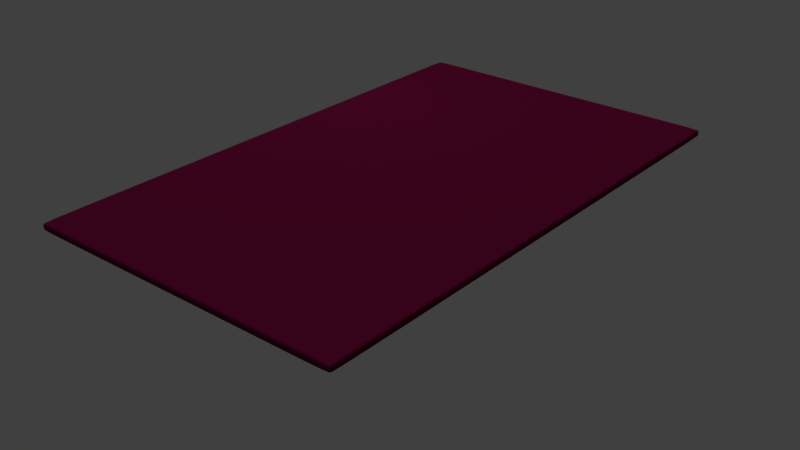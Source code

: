 # Source: tablerectangular.blend  (saved by Blender 2.79.0; exported with 4.5.12 LTS)
import bpy
from mathutils import Matrix  # noqa: F401  (used for matrix-valued properties, if any)

bpy.ops.wm.read_factory_settings(use_empty=True)
scene = bpy.context.scene
scene.name = 'Scene'

# ---- collections
col_collection_1 = bpy.data.collections.new('Collection 1'); scene.collection.children.link(col_collection_1)

# ---- materials (node trees are filled in below, after node groups)
mat_material_003 = bpy.data.materials.new('Material.003')
mat_material_003.alpha_threshold = 0.0
mat_material_003.use_transparent_shadow = False
mat_material_003.diffuse_color = (0.8, 0.05086, 0.03429, 1.0)
mat_material_003.roughness = 0.5
mat_material_004 = bpy.data.materials.new('Material.004')
mat_material_004.alpha_threshold = 0.0
mat_material_004.use_transparent_shadow = False
mat_material_004.diffuse_color = (0.0, 0.0, 0.0, 1.0)
mat_material_004.roughness = 0.5
mat_material_005 = bpy.data.materials.new('Material.005')
mat_material_005.alpha_threshold = 0.0
mat_material_005.use_transparent_shadow = False
mat_material_005.diffuse_color = (0.0, 0.0, 0.0, 1.0)
mat_material_005.roughness = 0.5
mat_material_002 = bpy.data.materials.new('Material.002')
mat_material_002.alpha_threshold = 0.0
mat_material_002.use_transparent_shadow = False
mat_material_002.diffuse_color = (0.8, 0.04761, 0.04761, 1.0)
mat_material_002.roughness = 0.5
mat_material_001 = bpy.data.materials.new('Material.001')
mat_material_001.alpha_threshold = 0.0
mat_material_001.use_transparent_shadow = False
mat_material_001.diffuse_color = (0.0985, 0.002988, 0.02747, 1.0)
mat_material_001.roughness = 0.5

# ---- material node trees

# ---- world
world_world = bpy.data.worlds.new('World'); scene.world = world_world
world_world.color = (0.05088, 0.05088, 0.05088)
world_world.use_sun_shadow = False
world_world.sun_shadow_jitter_overblur = 0.0
world_world.cycles.sampling_method = 'MANUAL'

# ---- lights
light_sun = bpy.data.lights.new('Sun', 'SUN')
light_sun.transmission_factor = 0.0
light_sun.angle = 0.1993
light_sun.energy = 1.0
light_sun.shadow_buffer_clip_start = 0.5
light_sun.shadow_soft_size = 0.1
light_sun.shadow_cascade_max_distance = 1000.0
light_point = bpy.data.lights.new('Point', 'POINT')
light_point.transmission_factor = 0.0
light_point.energy = 100.0
light_point.shadow_buffer_clip_start = 0.5
light_point.shadow_soft_size = 0.1
light_point.shadow_maximum_resolution = 0.006
light_point.use_absolute_resolution = True
light_lamp = bpy.data.lights.new('Lamp', 'POINT')
light_lamp.transmission_factor = 0.0
light_lamp.cutoff_distance = 30.0
light_lamp.energy = 100.0
light_lamp.shadow_buffer_clip_start = 1.001
light_lamp.shadow_soft_size = 0.1
light_lamp.shadow_maximum_resolution = 0.006
light_lamp.use_absolute_resolution = True

# ---- meshes
me_cylinder_004 = bpy.data.meshes.new('Cylinder.004')
me_cylinder_004.from_pydata([(0.0, 1.0, -1.0), (0.0, 1.0, 1.0), (0.1951, 0.9808, -1.0), (0.1951, 0.9808, 1.0), (0.3827, 0.9239, -1.0), (0.3827, 0.9239, 1.0), (0.5556, 0.8315, -1.0), (0.5556, 0.8315, 1.0), (0.7071, 0.7071, -1.0), (0.7071, 0.7071, 1.0), (0.8315, 0.5556, -1.0), (0.8315, 0.5556, 1.0), (0.9239, 0.3827, -1.0), (0.9239, 0.3827, 1.0), (0.9808, 0.1951, -1.0), (0.9808, 0.1951, 1.0), (1.0, 7.55e-08, -1.0), (1.0, 7.55e-08, 1.0), (0.9808, -0.1951, -1.0), (0.9808, -0.1951, 1.0), (0.9239, -0.3827, -1.0), (0.9239, -0.3827, 1.0), (0.8315, -0.5556, -1.0), (0.8315, -0.5556, 1.0), (0.7071, -0.7071, -1.0), (0.7071, -0.7071, 1.0), (0.5556, -0.8315, -1.0), (0.5556, -0.8315, 1.0), (0.3827, -0.9239, -1.0), (0.3827, -0.9239, 1.0), (0.1951, -0.9808, -1.0), (0.1951, -0.9808, 1.0), (-3.258e-07, -1.0, -1.0), (-3.258e-07, -1.0, 1.0), (-0.1951, -0.9808, -1.0), (-0.1951, -0.9808, 1.0), (-0.3827, -0.9239, -1.0), (-0.3827, -0.9239, 1.0), (-0.5556, -0.8315, -1.0), (-0.5556, -0.8315, 1.0), (-0.7071, -0.7071, -1.0), (-0.7071, -0.7071, 1.0), (-0.8315, -0.5556, -1.0), (-0.8315, -0.5556, 1.0), (-0.9239, -0.3827, -1.0), (-0.9239, -0.3827, 1.0), (-0.9808, -0.1951, -1.0), (-0.9808, -0.1951, 1.0), (-1.0, 9.656e-07, -1.0), (-1.0, 9.656e-07, 1.0), (-0.9808, 0.1951, -1.0), (-0.9808, 0.1951, 1.0), (-0.9239, 0.3827, -1.0), (-0.9239, 0.3827, 1.0), (-0.8315, 0.5556, -1.0), (-0.8315, 0.5556, 1.0), (-0.7071, 0.7071, -1.0), (-0.7071, 0.7071, 1.0), (-0.5556, 0.8315, -1.0), (-0.5556, 0.8315, 1.0), (-0.3827, 0.9239, -1.0), (-0.3827, 0.9239, 1.0), (-0.1951, 0.9808, -1.0), (-0.1951, 0.9808, 1.0), (0.1065, 0.5355, 2.139), (5.392e-08, 0.5459, 2.139), (0.2089, 0.5044, 2.139), (0.3033, 0.4539, 2.139), (0.386, 0.386, 2.139), (0.4539, 0.3033, 2.139), (0.5044, 0.2089, 2.139), (0.5355, 0.1065, 2.139), (0.5459, 1.706e-07, 2.139), (0.5355, -0.1065, 2.139), (0.5044, -0.2089, 2.139), (0.4539, -0.3033, 2.139), (0.386, -0.386, 2.139), (0.3033, -0.4539, 2.139), (0.2089, -0.5044, 2.139), (0.1065, -0.5355, 2.139), (-1.24e-07, -0.5459, 2.139), (-0.1065, -0.5355, 2.139), (-0.2089, -0.5044, 2.139), (-0.3033, -0.4539, 2.139), (-0.386, -0.386, 2.139), (-0.4539, -0.3033, 2.139), (-0.5044, -0.2089, 2.139), (-0.5355, -0.1065, 2.139), (-0.5459, 6.566e-07, 2.139), (-0.5355, 0.1065, 2.139), (-0.5044, 0.2089, 2.139), (-0.4539, 0.3033, 2.139), (-0.386, 0.386, 2.139), (-0.3033, 0.4539, 2.139), (-0.2089, 0.5044, 2.139), (-0.1065, 0.5355, 2.139), (0.1225, 0.6159, 2.393), (4.414e-08, 0.628, 2.393), (0.2403, 0.5802, 2.393), (0.3489, 0.5221, 2.393), (0.444, 0.444, 2.393), (0.5221, 0.3489, 2.393), (0.5802, 0.2403, 2.393), (0.6159, 0.1225, 2.393), (0.628, 1.478e-07, 2.393), (0.6159, -0.1225, 2.393), (0.5802, -0.2403, 2.393), (0.5221, -0.3489, 2.393), (0.444, -0.444, 2.393), (0.3489, -0.5221, 2.393), (0.2403, -0.5802, 2.393), (0.1225, -0.6159, 2.393), (-1.605e-07, -0.628, 2.393), (-0.1225, -0.6159, 2.393), (-0.2403, -0.5802, 2.393), (-0.3489, -0.5221, 2.393), (-0.444, -0.444, 2.393), (-0.5221, -0.3489, 2.393), (-0.5802, -0.2403, 2.393), (-0.6159, -0.1225, 2.393), (-0.628, 7.068e-07, 2.393), (-0.6159, 0.1225, 2.393), (-0.5802, 0.2403, 2.393), (-0.5221, 0.3489, 2.393), (-0.444, 0.444, 2.393), (-0.3489, 0.5221, 2.393), (-0.2403, 0.5802, 2.393), (-0.1225, 0.6159, 2.393), (0.1881, 0.9455, 4.081), (1.637e-07, 0.964, 4.081), (0.3689, 0.8907, 4.081), (0.5356, 0.8016, 4.081), (0.6817, 0.6817, 4.081), (0.8016, 0.5356, 4.081), (0.8907, 0.3689, 4.081), (0.9455, 0.1881, 4.081), (0.964, 7.244e-08, 4.081), (0.9455, -0.1881, 4.081), (0.8907, -0.3689, 4.081), (0.8016, -0.5356, 4.081), (0.6817, -0.6817, 4.081), (0.5356, -0.8016, 4.081), (0.3689, -0.8907, 4.081), (0.1881, -0.9455, 4.081), (-1.504e-07, -0.964, 4.081), (-0.1881, -0.9455, 4.081), (-0.3689, -0.8907, 4.081), (-0.5356, -0.8016, 4.081), (-0.6817, -0.6817, 4.081), (-0.8016, -0.5356, 4.081), (-0.8907, -0.3689, 4.081), (-0.9455, -0.1881, 4.081), (-0.964, 9.305e-07, 4.081), (-0.9455, 0.1881, 4.081), (-0.8907, 0.3689, 4.081), (-0.8016, 0.5356, 4.081), (-0.6817, 0.6817, 4.081), (-0.5356, 0.8016, 4.081), (-0.3689, 0.8907, 4.081), (-0.1881, 0.9455, 4.081), (0.1827, 0.9187, 4.334), (1.667e-07, 0.9367, 4.334), (0.3584, 0.8654, 4.334), (0.5204, 0.7788, 4.334), (0.6623, 0.6623, 4.334), (0.7788, 0.5204, 4.334), (0.8654, 0.3584, 4.334), (0.9187, 0.1827, 4.334), (0.9367, 7.928e-08, 4.334), (0.9187, -0.1827, 4.334), (0.8654, -0.3584, 4.334), (0.7788, -0.5204, 4.334), (0.6623, -0.6623, 4.334), (0.5204, -0.7788, 4.334), (0.3584, -0.8654, 4.334), (0.1827, -0.9187, 4.334), (-1.385e-07, -0.9367, 4.334), (-0.1827, -0.9187, 4.334), (-0.3584, -0.8654, 4.334), (-0.5204, -0.7788, 4.334), (-0.6623, -0.6623, 4.334), (-0.7788, -0.5204, 4.334), (-0.8654, -0.3584, 4.334), (-0.9187, -0.1827, 4.334), (-0.9367, 9.13e-07, 4.334), (-0.9187, 0.1827, 4.334), (-0.8654, 0.3584, 4.334), (-0.7788, 0.5204, 4.334), (-0.6623, 0.6623, 4.334), (-0.5204, 0.7788, 4.334), (-0.3584, 0.8654, 4.334), (-0.1827, 0.9187, 4.334), (0.1733, 0.8711, 4.714), (1.707e-07, 0.8882, 4.714), (0.3399, 0.8206, 4.714), (0.4934, 0.7385, 4.714), (0.628, 0.628, 4.714), (0.7385, 0.4934, 4.714), (0.8206, 0.3399, 4.714), (0.8711, 0.1733, 4.714), (0.8882, 9.06e-08, 4.714), (0.8711, -0.1733, 4.714), (0.8206, -0.3399, 4.714), (0.7385, -0.4934, 4.714), (0.628, -0.628, 4.714), (0.4934, -0.7385, 4.714), (0.3399, -0.8206, 4.714), (0.1733, -0.8711, 4.714), (-1.187e-07, -0.8882, 4.714), (-0.1733, -0.8711, 4.714), (-0.3399, -0.8206, 4.714), (-0.4934, -0.7385, 4.714), (-0.628, -0.628, 4.714), (-0.7385, -0.4934, 4.714), (-0.8206, -0.3399, 4.714), (-0.8711, -0.1733, 4.714), (-0.8882, 8.812e-07, 4.714), (-0.8711, 0.1733, 4.714), (-0.8206, 0.3399, 4.714), (-0.7385, 0.4934, 4.714), (-0.628, 0.628, 4.714), (-0.4934, 0.7385, 4.714), (-0.3399, 0.8206, 4.714), (-0.1733, 0.8711, 4.714), (0.1446, 0.7272, 4.967), (1.871e-07, 0.7414, 4.967), (0.2837, 0.685, 4.967), (0.4119, 0.6165, 4.967), (0.5243, 0.5243, 4.967), (0.6165, 0.4119, 4.967), (0.685, 0.2837, 4.967), (0.7272, 0.1446, 4.967), (0.7414, 1.252e-07, 4.967), (0.7272, -0.1446, 4.967), (0.685, -0.2837, 4.967), (0.6165, -0.4119, 4.967), (0.5243, -0.5243, 4.967), (0.4119, -0.6165, 4.967), (0.2837, -0.685, 4.967), (0.1446, -0.7272, 4.967), (-5.449e-08, -0.7414, 4.967), (-0.1446, -0.7272, 4.967), (-0.2837, -0.685, 4.967), (-0.4119, -0.6165, 4.967), (-0.5243, -0.5243, 4.967), (-0.6165, -0.4119, 4.967), (-0.685, -0.2837, 4.967), (-0.7272, -0.1446, 4.967), (-0.7414, 7.851e-07, 4.967), (-0.7272, 0.1446, 4.967), (-0.685, 0.2837, 4.967), (-0.6165, 0.4119, 4.967), (-0.5243, 0.5243, 4.967), (-0.4119, 0.6165, 4.967), (-0.2837, 0.685, 4.967), (-0.1446, 0.7272, 4.967), (0.0907, 0.456, 5.333), (2.18e-07, 0.4649, 5.333), (0.1779, 0.4295, 5.333), (0.2583, 0.3865, 5.333), (0.3287, 0.3287, 5.333), (0.3865, 0.2583, 5.333), (0.4295, 0.1779, 5.333), (0.456, 0.0907, 5.333), (0.4649, 1.841e-07, 5.333), (0.456, -0.0907, 5.333), (0.4295, -0.1779, 5.333), (0.3865, -0.2583, 5.333), (0.3287, -0.3287, 5.333), (0.2583, -0.3865, 5.333), (0.1779, -0.4295, 5.333), (0.0907, -0.456, 5.333), (6.656e-08, -0.4649, 5.333), (-0.0907, -0.456, 5.333), (-0.1779, -0.4295, 5.333), (-0.2583, -0.3865, 5.333), (-0.3287, -0.3287, 5.333), (-0.3865, -0.2583, 5.333), (-0.4295, -0.1779, 5.333), (-0.456, -0.0907, 5.333), (-0.4649, 5.979e-07, 5.333), (-0.456, 0.0907, 5.333), (-0.4295, 0.1779, 5.333), (-0.3865, 0.2583, 5.333), (-0.3287, 0.3287, 5.333), (-0.2583, 0.3865, 5.333), (-0.1779, 0.4295, 5.333), (-0.09069, 0.456, 5.333), (0.05636, 0.2833, 5.557), (2.359e-07, 0.2889, 5.557), (0.1105, 0.2669, 5.557), (0.1605, 0.2402, 5.557), (0.2043, 0.2043, 5.557), (0.2402, 0.1605, 5.557), (0.2669, 0.1105, 5.557), (0.2833, 0.05636, 5.557), (0.2889, 2.251e-07, 5.557), (0.2833, -0.05636, 5.557), (0.2669, -0.1105, 5.557), (0.2402, -0.1605, 5.557), (0.2043, -0.2043, 5.557), (0.1605, -0.2402, 5.557), (0.1105, -0.2669, 5.557), (0.05636, -0.2833, 5.557), (1.418e-07, -0.2889, 5.557), (-0.05636, -0.2833, 5.557), (-0.1105, -0.2669, 5.557), (-0.1605, -0.2402, 5.557), (-0.2043, -0.2043, 5.557), (-0.2402, -0.1605, 5.557), (-0.2669, -0.1105, 5.557), (-0.2833, -0.05636, 5.557), (-0.2889, 4.822e-07, 5.557), (-0.2833, 0.05636, 5.557), (-0.2669, 0.1105, 5.557), (-0.2402, 0.1605, 5.557), (-0.2043, 0.2043, 5.557), (-0.1605, 0.2402, 5.557), (-0.1105, 0.2669, 5.557), (-0.05636, 0.2833, 5.557)], [], [(0, 1, 3, 2), (2, 3, 5, 4), (4, 5, 7, 6), (6, 7, 9, 8), (8, 9, 11, 10), (10, 11, 13, 12), (12, 13, 15, 14), (14, 15, 17, 16), (16, 17, 19, 18), (18, 19, 21, 20), (20, 21, 23, 22), (22, 23, 25, 24), (24, 25, 27, 26), (26, 27, 29, 28), (28, 29, 31, 30), (30, 31, 33, 32), (32, 33, 35, 34), (34, 35, 37, 36), (36, 37, 39, 38), (38, 39, 41, 40), (40, 41, 43, 42), (42, 43, 45, 44), (44, 45, 47, 46), (46, 47, 49, 48), (48, 49, 51, 50), (50, 51, 53, 52), (52, 53, 55, 54), (54, 55, 57, 56), (56, 57, 59, 58), (58, 59, 61, 60), (13, 11, 69, 70), (60, 61, 63, 62), (62, 63, 1, 0), (0, 2, 4, 6, 8, 10, 12, 14, 16, 18, 20, 22, 24, 26, 28, 30, 32, 34, 36, 38, 40, 42, 44, 46, 48, 50, 52, 54, 56, 58, 60, 62), (66, 64, 96, 98), (31, 29, 78, 79), (49, 47, 87, 88), (5, 3, 64, 66), (23, 21, 74, 75), (41, 39, 83, 84), (59, 57, 92, 93), (15, 13, 70, 71), (33, 31, 79, 80), (51, 49, 88, 89), (7, 5, 66, 67), (25, 23, 75, 76), (43, 41, 84, 85), (61, 59, 93, 94), (17, 15, 71, 72), (35, 33, 80, 81), (53, 51, 89, 90), (9, 7, 67, 68), (27, 25, 76, 77), (45, 43, 85, 86), (63, 61, 94, 95), (19, 17, 72, 73), (37, 35, 81, 82), (55, 53, 90, 91), (11, 9, 68, 69), (29, 27, 77, 78), (47, 45, 86, 87), (3, 1, 65, 64), (1, 63, 95, 65), (21, 19, 73, 74), (39, 37, 82, 83), (57, 55, 91, 92), (101, 100, 132, 133), (93, 92, 124, 125), (80, 79, 111, 112), (67, 66, 98, 99), (94, 93, 125, 126), (81, 80, 112, 113), (68, 67, 99, 100), (95, 94, 126, 127), (82, 81, 113, 114), (69, 68, 100, 101), (65, 95, 127, 97), (83, 82, 114, 115), (70, 69, 101, 102), (84, 83, 115, 116), (71, 70, 102, 103), (85, 84, 116, 117), (72, 71, 103, 104), (86, 85, 117, 118), (73, 72, 104, 105), (87, 86, 118, 119), (74, 73, 105, 106), (88, 87, 119, 120), (75, 74, 106, 107), (89, 88, 120, 121), (76, 75, 107, 108), (90, 89, 121, 122), (77, 76, 108, 109), (91, 90, 122, 123), (78, 77, 109, 110), (64, 65, 97, 96), (92, 91, 123, 124), (79, 78, 110, 111), (136, 135, 167, 168), (97, 127, 159, 129), (115, 114, 146, 147), (102, 101, 133, 134), (116, 115, 147, 148), (103, 102, 134, 135), (117, 116, 148, 149), (104, 103, 135, 136), (118, 117, 149, 150), (105, 104, 136, 137), (119, 118, 150, 151), (106, 105, 137, 138), (120, 119, 151, 152), (107, 106, 138, 139), (121, 120, 152, 153), (108, 107, 139, 140), (122, 121, 153, 154), (109, 108, 140, 141), (123, 122, 154, 155), (110, 109, 141, 142), (96, 97, 129, 128), (124, 123, 155, 156), (111, 110, 142, 143), (98, 96, 128, 130), (125, 124, 156, 157), (112, 111, 143, 144), (99, 98, 130, 131), (126, 125, 157, 158), (113, 112, 144, 145), (100, 99, 131, 132), (127, 126, 158, 159), (114, 113, 145, 146), (171, 170, 202, 203), (150, 149, 181, 182), (137, 136, 168, 169), (151, 150, 182, 183), (138, 137, 169, 170), (152, 151, 183, 184), (139, 138, 170, 171), (153, 152, 184, 185), (140, 139, 171, 172), (154, 153, 185, 186), (141, 140, 172, 173), (155, 154, 186, 187), (142, 141, 173, 174), (128, 129, 161, 160), (156, 155, 187, 188), (143, 142, 174, 175), (130, 128, 160, 162), (157, 156, 188, 189), (144, 143, 175, 176), (131, 130, 162, 163), (158, 157, 189, 190), (145, 144, 176, 177), (132, 131, 163, 164), (159, 158, 190, 191), (146, 145, 177, 178), (133, 132, 164, 165), (129, 159, 191, 161), (147, 146, 178, 179), (134, 133, 165, 166), (148, 147, 179, 180), (135, 134, 166, 167), (149, 148, 180, 181), (206, 205, 237, 238), (185, 184, 216, 217), (172, 171, 203, 204), (186, 185, 217, 218), (173, 172, 204, 205), (187, 186, 218, 219), (174, 173, 205, 206), (160, 161, 193, 192), (188, 187, 219, 220), (175, 174, 206, 207), (162, 160, 192, 194), (189, 188, 220, 221), (176, 175, 207, 208), (163, 162, 194, 195), (190, 189, 221, 222), (177, 176, 208, 209), (164, 163, 195, 196), (191, 190, 222, 223), (178, 177, 209, 210), (165, 164, 196, 197), (161, 191, 223, 193), (179, 178, 210, 211), (166, 165, 197, 198), (180, 179, 211, 212), (167, 166, 198, 199), (181, 180, 212, 213), (168, 167, 199, 200), (182, 181, 213, 214), (169, 168, 200, 201), (183, 182, 214, 215), (170, 169, 201, 202), (184, 183, 215, 216), (241, 240, 272, 273), (192, 193, 225, 224), (220, 219, 251, 252), (207, 206, 238, 239), (194, 192, 224, 226), (221, 220, 252, 253), (208, 207, 239, 240), (195, 194, 226, 227), (222, 221, 253, 254), (209, 208, 240, 241), (196, 195, 227, 228), (223, 222, 254, 255), (210, 209, 241, 242), (197, 196, 228, 229), (193, 223, 255, 225), (211, 210, 242, 243), (198, 197, 229, 230), (212, 211, 243, 244), (199, 198, 230, 231), (213, 212, 244, 245), (200, 199, 231, 232), (214, 213, 245, 246), (201, 200, 232, 233), (215, 214, 246, 247), (202, 201, 233, 234), (216, 215, 247, 248), (203, 202, 234, 235), (217, 216, 248, 249), (204, 203, 235, 236), (218, 217, 249, 250), (205, 204, 236, 237), (219, 218, 250, 251), (276, 275, 307, 308), (228, 227, 259, 260), (255, 254, 286, 287), (242, 241, 273, 274), (229, 228, 260, 261), (225, 255, 287, 257), (243, 242, 274, 275), (230, 229, 261, 262), (244, 243, 275, 276), (231, 230, 262, 263), (245, 244, 276, 277), (232, 231, 263, 264), (246, 245, 277, 278), (233, 232, 264, 265), (247, 246, 278, 279), (234, 233, 265, 266), (248, 247, 279, 280), (235, 234, 266, 267), (249, 248, 280, 281), (236, 235, 267, 268), (250, 249, 281, 282), (237, 236, 268, 269), (251, 250, 282, 283), (238, 237, 269, 270), (224, 225, 257, 256), (252, 251, 283, 284), (239, 238, 270, 271), (226, 224, 256, 258), (253, 252, 284, 285), (240, 239, 271, 272), (227, 226, 258, 259), (254, 253, 285, 286), (288, 289, 319, 318, 317, 316, 315, 314, 313, 312, 311, 310, 309, 308, 307, 306, 305, 304, 303, 302, 301, 300, 299, 298, 297, 296, 295, 294, 293, 292, 291, 290), (263, 262, 294, 295), (277, 276, 308, 309), (264, 263, 295, 296), (278, 277, 309, 310), (265, 264, 296, 297), (279, 278, 310, 311), (266, 265, 297, 298), (280, 279, 311, 312), (267, 266, 298, 299), (281, 280, 312, 313), (268, 267, 299, 300), (282, 281, 313, 314), (269, 268, 300, 301), (283, 282, 314, 315), (270, 269, 301, 302), (256, 257, 289, 288), (284, 283, 315, 316), (271, 270, 302, 303), (258, 256, 288, 290), (285, 284, 316, 317), (272, 271, 303, 304), (259, 258, 290, 291), (286, 285, 317, 318), (273, 272, 304, 305), (260, 259, 291, 292), (287, 286, 318, 319), (274, 273, 305, 306), (261, 260, 292, 293), (257, 287, 319, 289), (275, 274, 306, 307), (262, 261, 293, 294)])
me_cylinder_004.materials.append(mat_material_003)
me_cylinder_004.use_remesh_preserve_volume = False
me_cylinder_004.use_remesh_preserve_attributes = False
me_cylinder_004.use_mirror_vertex_groups = False
me_cylinder_004.update()
me_cylinder_003 = bpy.data.meshes.new('Cylinder.003')
me_cylinder_003.from_pydata([(0.0, 1.0, -1.0), (0.0, 1.0, 1.0), (0.5878, 0.809, -1.0), (0.5878, 0.809, 1.0), (0.9511, 0.309, -1.0), (0.9511, 0.309, 1.0), (0.9511, -0.309, -1.0), (0.9511, -0.309, 1.0), (0.5878, -0.809, -1.0), (0.5878, -0.809, 1.0), (-8.742e-08, -1.0, -1.0), (-8.742e-08, -1.0, 1.0), (-0.5878, -0.809, -1.0), (-0.5878, -0.809, 1.0), (-0.9511, -0.309, -1.0), (-0.9511, -0.309, 1.0), (-0.9511, 0.309, -1.0), (-0.9511, 0.309, 1.0), (-0.5878, 0.809, -1.0), (-0.5878, 0.809, 1.0), (0.0, 1.0, 0.06061), (0.5878, 0.809, 0.06061), (0.9511, 0.309, 0.06061), (0.9511, -0.309, 0.06061), (0.5878, -0.809, 0.06061), (-8.742e-08, -1.0, 0.06061), (-0.5878, -0.809, 0.06061), (-0.9511, -0.309, 0.06061), (-0.9511, 0.309, 0.06061), (-0.5878, 0.809, 0.06061), (2.228, -1.401, -0.7329), (1.595, -1.401, -1.584), (1.304, -1.901, -1.367), (1.937, -1.901, -0.5162), (2.986, -2.087, -1.524), (2.353, -2.087, -2.375), (2.062, -2.587, -2.159), (2.695, -2.587, -1.308), (4.576, -3.832, -2.728), (4.688, -3.832, -3.783), (4.326, -4.332, -3.821), (4.214, -4.332, -2.766), (-2.768, -2.145, -0.7138), (-2.152, -2.145, -1.577), (-2.448, -1.645, -1.788), (-3.064, -1.645, -0.9246), (-4.1, -3.344, -1.668), (-3.504, -3.344, -2.545), (-3.804, -2.844, -2.75), (-4.4, -2.844, -1.872), (-5.442, -4.805, -2.806), (-5.427, -4.805, -3.867), (-5.79, -4.305, -3.872), (-5.806, -4.305, -2.812), (-2.612, -1.79, -1.905), (-3.225, -1.79, -1.039), (-2.929, -2.29, -0.8292), (-2.316, -2.29, -1.695), (-5.396, -4.015, -3.649), (-5.527, -4.015, -2.625), (-5.176, -4.515, -2.58), (-5.045, -4.515, -3.604), (4.064, -4.129, -3.628), (4.038, -4.129, -2.597), (4.391, -3.629, -2.588), (4.417, -3.629, -3.619), (0.0, 1.0, 1.0), (0.5878, 0.809, 1.0), (0.9511, 0.309, 1.0), (0.9511, -0.309, 1.0), (0.5878, -0.809, 1.0), (-8.742e-08, -1.0, 1.0), (-0.5878, -0.809, 1.0), (-0.9511, -0.309, 1.0), (-0.9511, 0.309, 1.0), (-0.5878, 0.809, 1.0)], [], [(66, 1, 3, 67), (67, 3, 5, 68), (68, 5, 7, 69), (69, 7, 9, 70), (70, 9, 11, 71), (71, 11, 13, 72), (72, 13, 15, 73), (73, 15, 17, 74), (3, 1, 19, 17, 15, 13, 11, 9, 7, 5), (74, 17, 19, 75), (75, 19, 1, 66), (0, 2, 4, 6, 8, 10, 12, 14, 16, 18), (18, 29, 20, 0), (16, 28, 29, 18), (14, 27, 28, 16), (12, 26, 42, 43), (10, 25, 26, 12), (8, 24, 25, 10), (24, 8, 32, 33), (4, 22, 23, 6), (2, 21, 22, 4), (0, 20, 21, 2), (32, 31, 35, 36), (8, 6, 31, 32), (23, 24, 33, 30), (6, 23, 30, 31), (63, 62, 40, 41), (33, 32, 36, 37), (31, 30, 34, 35), (30, 33, 37, 34), (39, 38, 41, 40), (65, 64, 38, 39), (64, 63, 41, 38), (62, 65, 39, 40), (55, 54, 48, 49), (27, 14, 44, 45), (26, 27, 45, 42), (14, 12, 43, 44), (59, 58, 52, 53), (57, 56, 46, 47), (56, 55, 49, 46), (54, 57, 47, 48), (51, 50, 53, 52), (61, 60, 50, 51), (60, 59, 53, 50), (58, 61, 51, 52), (44, 43, 57, 54), (42, 45, 55, 56), (43, 42, 56, 57), (45, 44, 54, 55), (48, 47, 61, 58), (46, 49, 59, 60), (47, 46, 60, 61), (49, 48, 58, 59), (36, 35, 65, 62), (34, 37, 63, 64), (35, 34, 64, 65), (37, 36, 62, 63), (29, 75, 66, 20), (28, 74, 75, 29), (27, 73, 74, 28), (26, 72, 73, 27), (25, 71, 72, 26), (24, 70, 71, 25), (23, 69, 70, 24), (22, 68, 69, 23), (21, 67, 68, 22), (20, 66, 67, 21)])
me_cylinder_003.materials.append(mat_material_004)
me_cylinder_003.use_remesh_preserve_volume = False
me_cylinder_003.use_remesh_preserve_attributes = False
me_cylinder_003.use_mirror_vertex_groups = False
me_cylinder_003.update()
me_cylinder_002 = bpy.data.meshes.new('Cylinder.002')
me_cylinder_002.from_pydata([(0.0, 1.0, -1.0), (0.0, 1.0, 1.0), (0.5878, 0.809, -1.0), (0.5878, 0.809, 1.0), (0.9511, 0.309, -1.0), (0.9511, 0.309, 1.0), (0.9511, -0.309, -1.0), (0.9511, -0.309, 1.0), (0.5878, -0.809, -1.0), (0.5878, -0.809, 1.0), (-8.742e-08, -1.0, -1.0), (-8.742e-08, -1.0, 1.0), (-0.5878, -0.809, -1.0), (-0.5878, -0.809, 1.0), (-0.9511, -0.309, -1.0), (-0.9511, -0.309, 1.0), (-0.9511, 0.309, -1.0), (-0.9511, 0.309, 1.0), (-0.5878, 0.809, -1.0), (-0.5878, 0.809, 1.0), (0.0, 1.0, 0.06061), (0.5878, 0.809, 0.06061), (0.9511, 0.309, 0.06061), (0.9511, -0.309, 0.06061), (0.5878, -0.809, 0.06061), (-8.742e-08, -1.0, 0.06061), (-0.5878, -0.809, 0.06061), (-0.9511, -0.309, 0.06061), (-0.9511, 0.309, 0.06061), (-0.5878, 0.809, 0.06061), (2.228, -1.401, -0.7329), (1.595, -1.401, -1.584), (1.304, -1.901, -1.367), (1.937, -1.901, -0.5162), (2.986, -2.087, -1.524), (2.353, -2.087, -2.375), (2.062, -2.587, -2.159), (2.695, -2.587, -1.308), (4.576, -3.832, -2.728), (4.688, -3.832, -3.783), (4.326, -4.332, -3.821), (4.214, -4.332, -2.766), (-2.768, -2.145, -0.7138), (-2.152, -2.145, -1.577), (-2.448, -1.645, -1.788), (-3.064, -1.645, -0.9246), (-4.1, -3.344, -1.668), (-3.504, -3.344, -2.545), (-3.804, -2.844, -2.75), (-4.4, -2.844, -1.872), (-5.442, -4.805, -2.806), (-5.427, -4.805, -3.867), (-5.79, -4.305, -3.872), (-5.806, -4.305, -2.812), (4.266, -4.285, -3.777), (4.174, -4.285, -2.727), (4.533, -3.785, -2.696), (4.625, -3.785, -3.745), (-5.407, -4.024, -3.656), (-5.535, -4.024, -2.631), (-5.184, -4.524, -2.587), (-5.056, -4.524, -3.612), (0.0, 1.0, 0.9217), (0.5878, 0.809, 0.9217), (0.9511, 0.309, 0.9217), (0.9511, -0.309, 0.9217), (0.5878, -0.809, 0.9217), (-8.742e-08, -1.0, 0.9217), (-0.5878, -0.809, 0.9217), (-0.9511, -0.309, 0.9217), (-0.9511, 0.309, 0.9217), (-0.5878, 0.809, 0.9217)], [], [(62, 1, 3, 63), (63, 3, 5, 64), (64, 5, 7, 65), (65, 7, 9, 66), (66, 9, 11, 67), (67, 11, 13, 68), (68, 13, 15, 69), (69, 15, 17, 70), (3, 1, 19, 17, 15, 13, 11, 9, 7, 5), (70, 17, 19, 71), (71, 19, 1, 62), (0, 2, 4, 6, 8, 10, 12, 14, 16, 18), (18, 29, 20, 0), (16, 28, 29, 18), (14, 27, 28, 16), (12, 26, 42, 43), (10, 25, 26, 12), (8, 24, 25, 10), (24, 8, 32, 33), (4, 22, 23, 6), (2, 21, 22, 4), (0, 20, 21, 2), (32, 31, 35, 36), (8, 6, 31, 32), (23, 24, 33, 30), (6, 23, 30, 31), (55, 54, 40, 41), (33, 32, 36, 37), (31, 30, 34, 35), (30, 33, 37, 34), (39, 38, 41, 40), (57, 56, 38, 39), (56, 55, 41, 38), (54, 57, 39, 40), (45, 44, 48, 49), (27, 14, 44, 45), (26, 27, 45, 42), (14, 12, 43, 44), (59, 58, 52, 53), (43, 42, 46, 47), (42, 45, 49, 46), (44, 43, 47, 48), (51, 50, 53, 52), (61, 60, 50, 51), (60, 59, 53, 50), (58, 61, 51, 52), (36, 35, 57, 54), (34, 37, 55, 56), (35, 34, 56, 57), (37, 36, 54, 55), (48, 47, 61, 58), (46, 49, 59, 60), (47, 46, 60, 61), (49, 48, 58, 59), (29, 71, 62, 20), (28, 70, 71, 29), (27, 69, 70, 28), (26, 68, 69, 27), (25, 67, 68, 26), (24, 66, 67, 25), (23, 65, 66, 24), (22, 64, 65, 23), (21, 63, 64, 22), (20, 62, 63, 21)])
me_cylinder_002.materials.append(mat_material_005)
me_cylinder_002.use_remesh_preserve_volume = False
me_cylinder_002.use_remesh_preserve_attributes = False
me_cylinder_002.use_mirror_vertex_groups = False
me_cylinder_002.update()
me_cylinder = bpy.data.meshes.new('Cylinder')
me_cylinder.from_pydata([(0.0, 1.0, -1.0), (0.0, 1.0, 1.0), (0.1951, 0.9808, -1.0), (0.1951, 0.9808, 1.0), (0.3827, 0.9239, -1.0), (0.3827, 0.9239, 1.0), (0.5556, 0.8315, -1.0), (0.5556, 0.8315, 1.0), (0.7071, 0.7071, -1.0), (0.7071, 0.7071, 1.0), (0.8315, 0.5556, -1.0), (0.8315, 0.5556, 1.0), (0.9239, 0.3827, -1.0), (0.9239, 0.3827, 1.0), (0.9808, 0.1951, -1.0), (0.9808, 0.1951, 1.0), (1.0, 7.55e-08, -1.0), (1.0, 7.55e-08, 1.0), (0.9808, -0.1951, -1.0), (0.9808, -0.1951, 1.0), (0.9239, -0.3827, -1.0), (0.9239, -0.3827, 1.0), (0.8315, -0.5556, -1.0), (0.8315, -0.5556, 1.0), (0.7071, -0.7071, -1.0), (0.7071, -0.7071, 1.0), (0.5556, -0.8315, -1.0), (0.5556, -0.8315, 1.0), (0.3827, -0.9239, -1.0), (0.3827, -0.9239, 1.0), (0.1951, -0.9808, -1.0), (0.1951, -0.9808, 1.0), (-3.258e-07, -1.0, -1.0), (-3.258e-07, -1.0, 1.0), (-0.1951, -0.9808, -1.0), (-0.1951, -0.9808, 1.0), (-0.3827, -0.9239, -1.0), (-0.3827, -0.9239, 1.0), (-0.5556, -0.8315, -1.0), (-0.5556, -0.8315, 1.0), (-0.7071, -0.7071, -1.0), (-0.7071, -0.7071, 1.0), (-0.8315, -0.5556, -1.0), (-0.8315, -0.5556, 1.0), (-0.9239, -0.3827, -1.0), (-0.9239, -0.3827, 1.0), (-0.9808, -0.1951, -1.0), (-0.9808, -0.1951, 1.0), (-1.0, 9.656e-07, -1.0), (-1.0, 9.656e-07, 1.0), (-0.9808, 0.1951, -1.0), (-0.9808, 0.1951, 1.0), (-0.9239, 0.3827, -1.0), (-0.9239, 0.3827, 1.0), (-0.8315, 0.5556, -1.0), (-0.8315, 0.5556, 1.0), (-0.7071, 0.7071, -1.0), (-0.7071, 0.7071, 1.0), (-0.5556, 0.8315, -1.0), (-0.5556, 0.8315, 1.0), (-0.3827, 0.9239, -1.0), (-0.3827, 0.9239, 1.0), (-0.1951, 0.9808, -1.0), (-0.1951, 0.9808, 1.0), (0.1065, 0.5355, 2.139), (5.392e-08, 0.5459, 2.139), (0.2089, 0.5044, 2.139), (0.3033, 0.4539, 2.139), (0.386, 0.386, 2.139), (0.4539, 0.3033, 2.139), (0.5044, 0.2089, 2.139), (0.5355, 0.1065, 2.139), (0.5459, 1.706e-07, 2.139), (0.5355, -0.1065, 2.139), (0.5044, -0.2089, 2.139), (0.4539, -0.3033, 2.139), (0.386, -0.386, 2.139), (0.3033, -0.4539, 2.139), (0.2089, -0.5044, 2.139), (0.1065, -0.5355, 2.139), (-1.24e-07, -0.5459, 2.139), (-0.1065, -0.5355, 2.139), (-0.2089, -0.5044, 2.139), (-0.3033, -0.4539, 2.139), (-0.386, -0.386, 2.139), (-0.4539, -0.3033, 2.139), (-0.5044, -0.2089, 2.139), (-0.5355, -0.1065, 2.139), (-0.5459, 6.566e-07, 2.139), (-0.5355, 0.1065, 2.139), (-0.5044, 0.2089, 2.139), (-0.4539, 0.3033, 2.139), (-0.386, 0.386, 2.139), (-0.3033, 0.4539, 2.139), (-0.2089, 0.5044, 2.139), (-0.1065, 0.5355, 2.139), (0.1225, 0.6159, 2.393), (4.414e-08, 0.628, 2.393), (0.2403, 0.5802, 2.393), (0.3489, 0.5221, 2.393), (0.444, 0.444, 2.393), (0.5221, 0.3489, 2.393), (0.5802, 0.2403, 2.393), (0.6159, 0.1225, 2.393), (0.628, 1.478e-07, 2.393), (0.6159, -0.1225, 2.393), (0.5802, -0.2403, 2.393), (0.5221, -0.3489, 2.393), (0.444, -0.444, 2.393), (0.3489, -0.5221, 2.393), (0.2403, -0.5802, 2.393), (0.1225, -0.6159, 2.393), (-1.605e-07, -0.628, 2.393), (-0.1225, -0.6159, 2.393), (-0.2403, -0.5802, 2.393), (-0.3489, -0.5221, 2.393), (-0.444, -0.444, 2.393), (-0.5221, -0.3489, 2.393), (-0.5802, -0.2403, 2.393), (-0.6159, -0.1225, 2.393), (-0.628, 7.068e-07, 2.393), (-0.6159, 0.1225, 2.393), (-0.5802, 0.2403, 2.393), (-0.5221, 0.3489, 2.393), (-0.444, 0.444, 2.393), (-0.3489, 0.5221, 2.393), (-0.2403, 0.5802, 2.393), (-0.1225, 0.6159, 2.393), (0.1881, 0.9455, 4.081), (1.637e-07, 0.964, 4.081), (0.3689, 0.8907, 4.081), (0.5356, 0.8016, 4.081), (0.6817, 0.6817, 4.081), (0.8016, 0.5356, 4.081), (0.8907, 0.3689, 4.081), (0.9455, 0.1881, 4.081), (0.964, 7.244e-08, 4.081), (0.9455, -0.1881, 4.081), (0.8907, -0.3689, 4.081), (0.8016, -0.5356, 4.081), (0.6817, -0.6817, 4.081), (0.5356, -0.8016, 4.081), (0.3689, -0.8907, 4.081), (0.1881, -0.9455, 4.081), (-1.504e-07, -0.964, 4.081), (-0.1881, -0.9455, 4.081), (-0.3689, -0.8907, 4.081), (-0.5356, -0.8016, 4.081), (-0.6817, -0.6817, 4.081), (-0.8016, -0.5356, 4.081), (-0.8907, -0.3689, 4.081), (-0.9455, -0.1881, 4.081), (-0.964, 9.305e-07, 4.081), (-0.9455, 0.1881, 4.081), (-0.8907, 0.3689, 4.081), (-0.8016, 0.5356, 4.081), (-0.6817, 0.6817, 4.081), (-0.5356, 0.8016, 4.081), (-0.3689, 0.8907, 4.081), (-0.1881, 0.9455, 4.081), (0.1827, 0.9187, 4.334), (1.667e-07, 0.9367, 4.334), (0.3584, 0.8654, 4.334), (0.5204, 0.7788, 4.334), (0.6623, 0.6623, 4.334), (0.7788, 0.5204, 4.334), (0.8654, 0.3584, 4.334), (0.9187, 0.1827, 4.334), (0.9367, 7.928e-08, 4.334), (0.9187, -0.1827, 4.334), (0.8654, -0.3584, 4.334), (0.7788, -0.5204, 4.334), (0.6623, -0.6623, 4.334), (0.5204, -0.7788, 4.334), (0.3584, -0.8654, 4.334), (0.1827, -0.9187, 4.334), (-1.385e-07, -0.9367, 4.334), (-0.1827, -0.9187, 4.334), (-0.3584, -0.8654, 4.334), (-0.5204, -0.7788, 4.334), (-0.6623, -0.6623, 4.334), (-0.7788, -0.5204, 4.334), (-0.8654, -0.3584, 4.334), (-0.9187, -0.1827, 4.334), (-0.9367, 9.13e-07, 4.334), (-0.9187, 0.1827, 4.334), (-0.8654, 0.3584, 4.334), (-0.7788, 0.5204, 4.334), (-0.6623, 0.6623, 4.334), (-0.5204, 0.7788, 4.334), (-0.3584, 0.8654, 4.334), (-0.1827, 0.9187, 4.334), (0.1733, 0.8711, 4.714), (1.707e-07, 0.8882, 4.714), (0.3399, 0.8206, 4.714), (0.4934, 0.7385, 4.714), (0.628, 0.628, 4.714), (0.7385, 0.4934, 4.714), (0.8206, 0.3399, 4.714), (0.8711, 0.1733, 4.714), (0.8882, 9.06e-08, 4.714), (0.8711, -0.1733, 4.714), (0.8206, -0.3399, 4.714), (0.7385, -0.4934, 4.714), (0.628, -0.628, 4.714), (0.4934, -0.7385, 4.714), (0.3399, -0.8206, 4.714), (0.1733, -0.8711, 4.714), (-1.187e-07, -0.8882, 4.714), (-0.1733, -0.8711, 4.714), (-0.3399, -0.8206, 4.714), (-0.4934, -0.7385, 4.714), (-0.628, -0.628, 4.714), (-0.7385, -0.4934, 4.714), (-0.8206, -0.3399, 4.714), (-0.8711, -0.1733, 4.714), (-0.8882, 8.812e-07, 4.714), (-0.8711, 0.1733, 4.714), (-0.8206, 0.3399, 4.714), (-0.7385, 0.4934, 4.714), (-0.628, 0.628, 4.714), (-0.4934, 0.7385, 4.714), (-0.3399, 0.8206, 4.714), (-0.1733, 0.8711, 4.714), (0.1446, 0.7272, 4.967), (1.871e-07, 0.7414, 4.967), (0.2837, 0.685, 4.967), (0.4119, 0.6165, 4.967), (0.5243, 0.5243, 4.967), (0.6165, 0.4119, 4.967), (0.685, 0.2837, 4.967), (0.7272, 0.1446, 4.967), (0.7414, 1.252e-07, 4.967), (0.7272, -0.1446, 4.967), (0.685, -0.2837, 4.967), (0.6165, -0.4119, 4.967), (0.5243, -0.5243, 4.967), (0.4119, -0.6165, 4.967), (0.2837, -0.685, 4.967), (0.1446, -0.7272, 4.967), (-5.449e-08, -0.7414, 4.967), (-0.1446, -0.7272, 4.967), (-0.2837, -0.685, 4.967), (-0.4119, -0.6165, 4.967), (-0.5243, -0.5243, 4.967), (-0.6165, -0.4119, 4.967), (-0.685, -0.2837, 4.967), (-0.7272, -0.1446, 4.967), (-0.7414, 7.851e-07, 4.967), (-0.7272, 0.1446, 4.967), (-0.685, 0.2837, 4.967), (-0.6165, 0.4119, 4.967), (-0.5243, 0.5243, 4.967), (-0.4119, 0.6165, 4.967), (-0.2837, 0.685, 4.967), (-0.1446, 0.7272, 4.967), (0.0907, 0.456, 5.333), (2.18e-07, 0.4649, 5.333), (0.1779, 0.4295, 5.333), (0.2583, 0.3865, 5.333), (0.3287, 0.3287, 5.333), (0.3865, 0.2583, 5.333), (0.4295, 0.1779, 5.333), (0.456, 0.0907, 5.333), (0.4649, 1.841e-07, 5.333), (0.456, -0.0907, 5.333), (0.4295, -0.1779, 5.333), (0.3865, -0.2583, 5.333), (0.3287, -0.3287, 5.333), (0.2583, -0.3865, 5.333), (0.1779, -0.4295, 5.333), (0.0907, -0.456, 5.333), (6.656e-08, -0.4649, 5.333), (-0.0907, -0.456, 5.333), (-0.1779, -0.4295, 5.333), (-0.2583, -0.3865, 5.333), (-0.3287, -0.3287, 5.333), (-0.3865, -0.2583, 5.333), (-0.4295, -0.1779, 5.333), (-0.456, -0.0907, 5.333), (-0.4649, 5.979e-07, 5.333), (-0.456, 0.0907, 5.333), (-0.4295, 0.1779, 5.333), (-0.3865, 0.2583, 5.333), (-0.3287, 0.3287, 5.333), (-0.2583, 0.3865, 5.333), (-0.1779, 0.4295, 5.333), (-0.09069, 0.456, 5.333), (0.05636, 0.2833, 5.557), (2.359e-07, 0.2889, 5.557), (0.1105, 0.2669, 5.557), (0.1605, 0.2402, 5.557), (0.2043, 0.2043, 5.557), (0.2402, 0.1605, 5.557), (0.2669, 0.1105, 5.557), (0.2833, 0.05636, 5.557), (0.2889, 2.251e-07, 5.557), (0.2833, -0.05636, 5.557), (0.2669, -0.1105, 5.557), (0.2402, -0.1605, 5.557), (0.2043, -0.2043, 5.557), (0.1605, -0.2402, 5.557), (0.1105, -0.2669, 5.557), (0.05636, -0.2833, 5.557), (1.418e-07, -0.2889, 5.557), (-0.05636, -0.2833, 5.557), (-0.1105, -0.2669, 5.557), (-0.1605, -0.2402, 5.557), (-0.2043, -0.2043, 5.557), (-0.2402, -0.1605, 5.557), (-0.2669, -0.1105, 5.557), (-0.2833, -0.05636, 5.557), (-0.2889, 4.822e-07, 5.557), (-0.2833, 0.05636, 5.557), (-0.2669, 0.1105, 5.557), (-0.2402, 0.1605, 5.557), (-0.2043, 0.2043, 5.557), (-0.1605, 0.2402, 5.557), (-0.1105, 0.2669, 5.557), (-0.05636, 0.2833, 5.557)], [], [(0, 1, 3, 2), (2, 3, 5, 4), (4, 5, 7, 6), (6, 7, 9, 8), (8, 9, 11, 10), (10, 11, 13, 12), (12, 13, 15, 14), (14, 15, 17, 16), (16, 17, 19, 18), (18, 19, 21, 20), (20, 21, 23, 22), (22, 23, 25, 24), (24, 25, 27, 26), (26, 27, 29, 28), (28, 29, 31, 30), (30, 31, 33, 32), (32, 33, 35, 34), (34, 35, 37, 36), (36, 37, 39, 38), (38, 39, 41, 40), (40, 41, 43, 42), (42, 43, 45, 44), (44, 45, 47, 46), (46, 47, 49, 48), (48, 49, 51, 50), (50, 51, 53, 52), (52, 53, 55, 54), (54, 55, 57, 56), (56, 57, 59, 58), (58, 59, 61, 60), (13, 11, 69, 70), (60, 61, 63, 62), (62, 63, 1, 0), (0, 2, 4, 6, 8, 10, 12, 14, 16, 18, 20, 22, 24, 26, 28, 30, 32, 34, 36, 38, 40, 42, 44, 46, 48, 50, 52, 54, 56, 58, 60, 62), (66, 64, 96, 98), (31, 29, 78, 79), (49, 47, 87, 88), (5, 3, 64, 66), (23, 21, 74, 75), (41, 39, 83, 84), (59, 57, 92, 93), (15, 13, 70, 71), (33, 31, 79, 80), (51, 49, 88, 89), (7, 5, 66, 67), (25, 23, 75, 76), (43, 41, 84, 85), (61, 59, 93, 94), (17, 15, 71, 72), (35, 33, 80, 81), (53, 51, 89, 90), (9, 7, 67, 68), (27, 25, 76, 77), (45, 43, 85, 86), (63, 61, 94, 95), (19, 17, 72, 73), (37, 35, 81, 82), (55, 53, 90, 91), (11, 9, 68, 69), (29, 27, 77, 78), (47, 45, 86, 87), (3, 1, 65, 64), (1, 63, 95, 65), (21, 19, 73, 74), (39, 37, 82, 83), (57, 55, 91, 92), (101, 100, 132, 133), (93, 92, 124, 125), (80, 79, 111, 112), (67, 66, 98, 99), (94, 93, 125, 126), (81, 80, 112, 113), (68, 67, 99, 100), (95, 94, 126, 127), (82, 81, 113, 114), (69, 68, 100, 101), (65, 95, 127, 97), (83, 82, 114, 115), (70, 69, 101, 102), (84, 83, 115, 116), (71, 70, 102, 103), (85, 84, 116, 117), (72, 71, 103, 104), (86, 85, 117, 118), (73, 72, 104, 105), (87, 86, 118, 119), (74, 73, 105, 106), (88, 87, 119, 120), (75, 74, 106, 107), (89, 88, 120, 121), (76, 75, 107, 108), (90, 89, 121, 122), (77, 76, 108, 109), (91, 90, 122, 123), (78, 77, 109, 110), (64, 65, 97, 96), (92, 91, 123, 124), (79, 78, 110, 111), (136, 135, 167, 168), (97, 127, 159, 129), (115, 114, 146, 147), (102, 101, 133, 134), (116, 115, 147, 148), (103, 102, 134, 135), (117, 116, 148, 149), (104, 103, 135, 136), (118, 117, 149, 150), (105, 104, 136, 137), (119, 118, 150, 151), (106, 105, 137, 138), (120, 119, 151, 152), (107, 106, 138, 139), (121, 120, 152, 153), (108, 107, 139, 140), (122, 121, 153, 154), (109, 108, 140, 141), (123, 122, 154, 155), (110, 109, 141, 142), (96, 97, 129, 128), (124, 123, 155, 156), (111, 110, 142, 143), (98, 96, 128, 130), (125, 124, 156, 157), (112, 111, 143, 144), (99, 98, 130, 131), (126, 125, 157, 158), (113, 112, 144, 145), (100, 99, 131, 132), (127, 126, 158, 159), (114, 113, 145, 146), (171, 170, 202, 203), (150, 149, 181, 182), (137, 136, 168, 169), (151, 150, 182, 183), (138, 137, 169, 170), (152, 151, 183, 184), (139, 138, 170, 171), (153, 152, 184, 185), (140, 139, 171, 172), (154, 153, 185, 186), (141, 140, 172, 173), (155, 154, 186, 187), (142, 141, 173, 174), (128, 129, 161, 160), (156, 155, 187, 188), (143, 142, 174, 175), (130, 128, 160, 162), (157, 156, 188, 189), (144, 143, 175, 176), (131, 130, 162, 163), (158, 157, 189, 190), (145, 144, 176, 177), (132, 131, 163, 164), (159, 158, 190, 191), (146, 145, 177, 178), (133, 132, 164, 165), (129, 159, 191, 161), (147, 146, 178, 179), (134, 133, 165, 166), (148, 147, 179, 180), (135, 134, 166, 167), (149, 148, 180, 181), (206, 205, 237, 238), (185, 184, 216, 217), (172, 171, 203, 204), (186, 185, 217, 218), (173, 172, 204, 205), (187, 186, 218, 219), (174, 173, 205, 206), (160, 161, 193, 192), (188, 187, 219, 220), (175, 174, 206, 207), (162, 160, 192, 194), (189, 188, 220, 221), (176, 175, 207, 208), (163, 162, 194, 195), (190, 189, 221, 222), (177, 176, 208, 209), (164, 163, 195, 196), (191, 190, 222, 223), (178, 177, 209, 210), (165, 164, 196, 197), (161, 191, 223, 193), (179, 178, 210, 211), (166, 165, 197, 198), (180, 179, 211, 212), (167, 166, 198, 199), (181, 180, 212, 213), (168, 167, 199, 200), (182, 181, 213, 214), (169, 168, 200, 201), (183, 182, 214, 215), (170, 169, 201, 202), (184, 183, 215, 216), (241, 240, 272, 273), (192, 193, 225, 224), (220, 219, 251, 252), (207, 206, 238, 239), (194, 192, 224, 226), (221, 220, 252, 253), (208, 207, 239, 240), (195, 194, 226, 227), (222, 221, 253, 254), (209, 208, 240, 241), (196, 195, 227, 228), (223, 222, 254, 255), (210, 209, 241, 242), (197, 196, 228, 229), (193, 223, 255, 225), (211, 210, 242, 243), (198, 197, 229, 230), (212, 211, 243, 244), (199, 198, 230, 231), (213, 212, 244, 245), (200, 199, 231, 232), (214, 213, 245, 246), (201, 200, 232, 233), (215, 214, 246, 247), (202, 201, 233, 234), (216, 215, 247, 248), (203, 202, 234, 235), (217, 216, 248, 249), (204, 203, 235, 236), (218, 217, 249, 250), (205, 204, 236, 237), (219, 218, 250, 251), (276, 275, 307, 308), (228, 227, 259, 260), (255, 254, 286, 287), (242, 241, 273, 274), (229, 228, 260, 261), (225, 255, 287, 257), (243, 242, 274, 275), (230, 229, 261, 262), (244, 243, 275, 276), (231, 230, 262, 263), (245, 244, 276, 277), (232, 231, 263, 264), (246, 245, 277, 278), (233, 232, 264, 265), (247, 246, 278, 279), (234, 233, 265, 266), (248, 247, 279, 280), (235, 234, 266, 267), (249, 248, 280, 281), (236, 235, 267, 268), (250, 249, 281, 282), (237, 236, 268, 269), (251, 250, 282, 283), (238, 237, 269, 270), (224, 225, 257, 256), (252, 251, 283, 284), (239, 238, 270, 271), (226, 224, 256, 258), (253, 252, 284, 285), (240, 239, 271, 272), (227, 226, 258, 259), (254, 253, 285, 286), (288, 289, 319, 318, 317, 316, 315, 314, 313, 312, 311, 310, 309, 308, 307, 306, 305, 304, 303, 302, 301, 300, 299, 298, 297, 296, 295, 294, 293, 292, 291, 290), (263, 262, 294, 295), (277, 276, 308, 309), (264, 263, 295, 296), (278, 277, 309, 310), (265, 264, 296, 297), (279, 278, 310, 311), (266, 265, 297, 298), (280, 279, 311, 312), (267, 266, 298, 299), (281, 280, 312, 313), (268, 267, 299, 300), (282, 281, 313, 314), (269, 268, 300, 301), (283, 282, 314, 315), (270, 269, 301, 302), (256, 257, 289, 288), (284, 283, 315, 316), (271, 270, 302, 303), (258, 256, 288, 290), (285, 284, 316, 317), (272, 271, 303, 304), (259, 258, 290, 291), (286, 285, 317, 318), (273, 272, 304, 305), (260, 259, 291, 292), (287, 286, 318, 319), (274, 273, 305, 306), (261, 260, 292, 293), (257, 287, 319, 289), (275, 274, 306, 307), (262, 261, 293, 294)])
me_cylinder.materials.append(mat_material_002)
me_cylinder.use_remesh_preserve_volume = False
me_cylinder.use_remesh_preserve_attributes = False
me_cylinder.use_mirror_vertex_groups = False
me_cylinder.update()
me_cube_001 = bpy.data.meshes.new('Cube.001')
me_cube_001.from_pydata([(-1.0, -1.0, -1.0), (-1.0, -1.0, 1.0), (-1.0, 1.0, -1.0), (-1.0, 1.0, 1.0), (1.0, -1.0, -1.0), (1.0, -1.0, 1.0), (1.0, 1.0, -1.0), (1.0, 1.0, 1.0), (-1.0, -0.979, -1.0), (-1.0, -0.979, 1.0), (1.0, -0.979, -1.0), (1.0, -0.979, 1.0), (-1.0, 0.991, 1.0), (1.0, 0.991, -1.0), (-1.0, 0.991, -1.0), (1.0, 0.991, 1.0), (0.9792, 1.0, -1.0), (0.9792, 1.0, 1.0), (0.9792, -1.0, -1.0), (0.9792, -1.0, 1.0), (0.9792, -0.979, 1.0), (0.9792, -0.979, -1.0), (0.9792, 0.991, -1.0), (0.9792, 0.991, 1.0), (-0.9837, 1.0, -1.0), (-0.9837, -1.0, 1.0), (-0.9837, -0.979, -1.0), (-0.9837, 0.991, -1.0), (-0.9837, 1.0, 1.0), (-0.9837, -1.0, -1.0), (-0.9837, -0.979, 1.0), (-0.9837, 0.991, 1.0)], [], [(14, 12, 3, 2), (16, 17, 7, 6), (10, 11, 5, 4), (29, 25, 1, 0), (21, 10, 4, 18), (30, 9, 1, 25), (31, 12, 9, 30), (22, 13, 10, 21), (13, 15, 11, 10), (0, 1, 9, 8), (6, 7, 15, 13), (16, 6, 13, 22), (28, 3, 12, 31), (8, 9, 12, 14), (7, 17, 23, 15), (24, 16, 22, 27), (27, 22, 21, 26), (15, 23, 20, 11), (11, 20, 19, 5), (26, 21, 18, 29), (4, 5, 19, 18), (24, 28, 17, 16), (2, 3, 28, 24), (8, 26, 29, 0), (14, 27, 26, 8), (2, 24, 27, 14), (17, 28, 31, 23), (23, 31, 30, 20), (20, 30, 25, 19), (18, 19, 25, 29)])
me_cube_001.materials.append(mat_material_001)
me_cube_001.use_remesh_preserve_volume = False
me_cube_001.use_remesh_preserve_attributes = False
me_cube_001.use_mirror_vertex_groups = False
me_cube_001.update()

# ---- objects
ob_sun = bpy.data.objects.new('Sun', light_sun)
ob_point = bpy.data.objects.new('Point', light_point)
ob_cylinder_003 = bpy.data.objects.new('Cylinder.003', me_cylinder_004)
ob_cylinder_002 = bpy.data.objects.new('Cylinder.002', me_cylinder_003)
ob_cylinder_001 = bpy.data.objects.new('Cylinder.001', me_cylinder_002)
ob_cylinder = bpy.data.objects.new('Cylinder', me_cylinder)
ob_cube = bpy.data.objects.new('Cube', me_cube_001)
ob_lamp = bpy.data.objects.new('Lamp', light_lamp)

# ---- transforms, parenting, visibility, modifiers, constraints
ob_sun.location = (0.0, -1.401, -1.475)
ob_sun.lineart.crease_threshold = 0.0
ob_point.location = (0.0, -1.401, -1.475)
ob_point.lineart.crease_threshold = 0.0
ob_cylinder_003.location = (-0.005434, 1.817, 0.8443)
ob_cylinder_003.rotation_euler = (0.0, -0.0, 3.142)
ob_cylinder_003.scale = (-0.39, -0.39, -0.2326)
ob_cylinder_003.hide_render = True
ob_cylinder_003.lineart.crease_threshold = 0.0
_m = ob_cylinder_003.modifiers.new('Subsurf', 'SUBSURF')
_m.uv_smooth = 'PRESERVE_CORNERS'
_m.quality = 2
_m.show_only_control_edges = False
ob_cylinder_002.location = (-0.005434, 1.777, -0.6457)
ob_cylinder_002.rotation_euler = (0.0, -0.0, 3.142)
ob_cylinder_002.scale = (0.3246, 0.3246, 0.3246)
ob_cylinder_002.hide_render = True
ob_cylinder_002.lineart.crease_threshold = 0.0
_m = ob_cylinder_002.modifiers.new('Subsurf', 'SUBSURF')
_m.uv_smooth = 'PRESERVE_CORNERS'
_m.quality = 2
_m.show_only_control_edges = False
ob_cylinder_001.location = (0.0, -0.9032, -0.6425)
ob_cylinder_001.scale = (0.3246, 0.3246, 0.3246)
ob_cylinder_001.lineart.crease_threshold = 0.0
_m = ob_cylinder_001.modifiers.new('Subsurf', 'SUBSURF')
_m.uv_smooth = 'PRESERVE_CORNERS'
_m.quality = 2
_m.show_only_control_edges = False
ob_cylinder.location = (0.0, -0.9425, 0.8443)
ob_cylinder.scale = (-0.39, -0.39, -0.2326)
ob_cylinder.lineart.crease_threshold = 0.0
_m = ob_cylinder.modifiers.new('Subsurf', 'SUBSURF')
_m.uv_smooth = 'PRESERVE_CORNERS'
_m.quality = 2
_m.show_only_control_edges = False
ob_cube.location = (0.0, 0.9438, 0.9839)
ob_cube.scale = (4.464, 7.351, 0.1257)
ob_cube.lineart.crease_threshold = 0.0
_m = ob_cube.modifiers.new('Subsurf', 'SUBSURF')
_m.uv_smooth = 'PRESERVE_CORNERS'
_m.quality = 2
_m.show_only_control_edges = False
ob_lamp.location = (-4.082, 4.172, 5.904)
ob_lamp.rotation_euler = (0.6503, 0.05522, 5.008)
ob_lamp.lock_rotations_4d = False
ob_lamp.empty_display_type = 'ARROWS'
ob_lamp.color = (0.0, 0.0, 0.0, 0.0)
ob_lamp.lineart.crease_threshold = 0.0

# ---- collection membership
col_collection_1.objects.link(ob_sun)
col_collection_1.objects.link(ob_point)
col_collection_1.objects.link(ob_cylinder_003)
col_collection_1.objects.link(ob_cylinder_002)
col_collection_1.objects.link(ob_cylinder_001)
col_collection_1.objects.link(ob_cylinder)
col_collection_1.objects.link(ob_cube)
col_collection_1.objects.link(ob_lamp)

# ---- scene / render settings (as saved in the file)
scene.camera = ob_cube
scene.frame_start = 1; scene.frame_end = 250; scene.frame_set(1)
scene.render.engine = 'BLENDER_EEVEE_NEXT'
scene.render.resolution_percentage = 50
scene.render.dither_intensity = 0.0
scene.cycles.use_denoising = False
scene.cycles.samples = 128
scene.cycles.sampling_pattern = 'TABULATED_SOBOL'
scene.cycles.use_adaptive_sampling = False
scene.cycles.use_light_tree = False
scene.cycles.blur_glossy = 0.0
scene.cycles.sample_clamp_indirect = 0.0
scene.view_settings.view_transform = 'Standard'
bpy.context.view_layer.update()

# ---- added for rendering (the .blend has no active camera): camera
cam_auto = bpy.data.cameras.new('AutoCamera')
cam_auto.lens = 50.0
cam_auto.sensor_width = 36.0
cam_auto.clip_end = 1000.0
ob_auto_camera = bpy.data.objects.new('AutoCamera', cam_auto)
scene.collection.objects.link(ob_auto_camera)
ob_auto_camera.location = (16.1558, -18.4432, 12.5298)
ob_auto_camera.rotation_euler = (1.09748, -7.21219e-08, 0.694738)
scene.camera = ob_auto_camera
bpy.context.view_layer.update()
